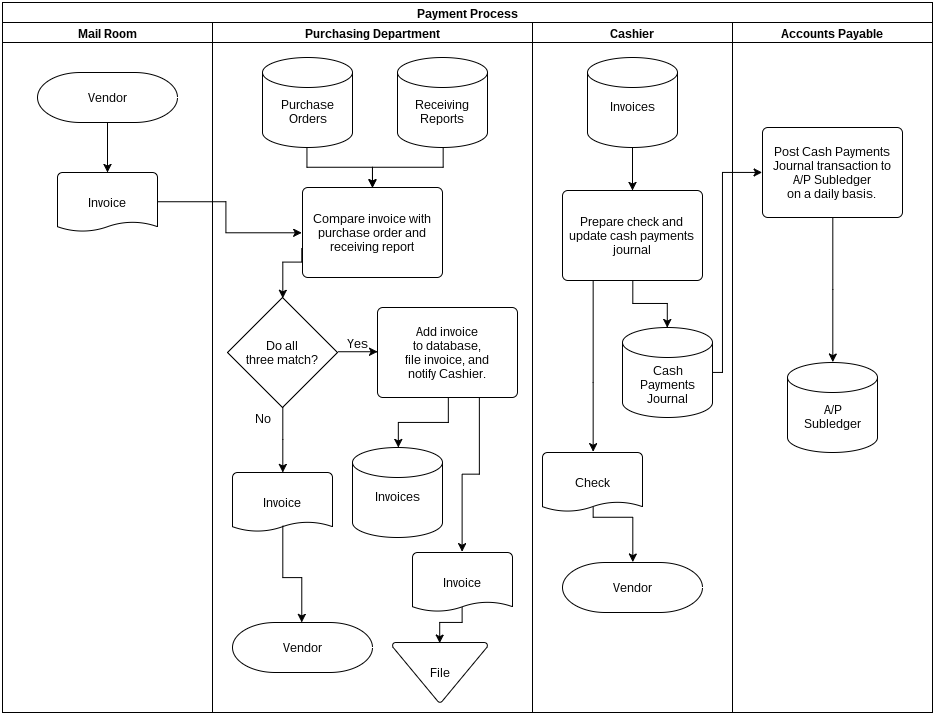

The diagram above was exported from draw.io. Its source (the exported page's mxGraphModel, read from the mxfile embedded in the PNG):
<mxGraphModel dx="1869" dy="888" grid="1" gridSize="10" guides="1" tooltips="1" connect="1" arrows="1" fold="1" page="1" pageScale="1" pageWidth="1100" pageHeight="850" background="#ffffff" math="0">
  <root>
    <mxCell id="0" />
    <mxCell id="1" parent="0" />
    <mxCell id="2" value="Payment Process" style="swimlane;html=1;childLayout=stackLayout;startSize=20;fillColor=#ffffff;labelBackgroundColor=#ffffff;" parent="1" vertex="1">
      <mxGeometry x="130" y="80" width="930" height="710" as="geometry">
        <mxRectangle x="130" y="80" width="60" height="20" as="alternateBounds" />
      </mxGeometry>
    </mxCell>
    <mxCell id="3" value="Mail Room" style="swimlane;html=1;startSize=20;fillColor=#FFFFFF;labelBackgroundColor=#ffffff;" parent="2" vertex="1">
      <mxGeometry y="20" width="210" height="690" as="geometry" />
    </mxCell>
    <mxCell id="27" value="Vendor" style="strokeWidth=1;html=1;shape=mxgraph.flowchart.terminator;whiteSpace=wrap;fontSize=12;" parent="3" vertex="1">
      <mxGeometry x="35" y="50" width="140" height="50" as="geometry" />
    </mxCell>
    <mxCell id="60" value="Invoice" style="strokeWidth=1;html=1;shape=mxgraph.flowchart.document;whiteSpace=wrap;fontSize=12;" parent="3" vertex="1">
      <mxGeometry x="55" y="150" width="100" height="60" as="geometry" />
    </mxCell>
    <mxCell id="61" style="edgeStyle=orthogonalEdgeStyle;rounded=0;html=1;fontSize=12;" parent="3" source="27" target="60" edge="1">
      <mxGeometry relative="1" as="geometry" />
    </mxCell>
    <mxCell id="4" value="Purchasing Department" style="swimlane;html=1;startSize=20;fillColor=#ffffff;labelBackgroundColor=#ffffff;" parent="2" vertex="1">
      <mxGeometry x="210" y="20" width="320" height="690" as="geometry" />
    </mxCell>
    <mxCell id="138" style="edgeStyle=orthogonalEdgeStyle;rounded=0;html=1;entryX=0.5;entryY=0;entryPerimeter=0;jettySize=auto;orthogonalLoop=1;exitX=0;exitY=0.681;exitPerimeter=0;" edge="1" parent="4" source="65" target="68">
      <mxGeometry relative="1" as="geometry">
        <Array as="points">
          <mxPoint x="90" y="240" />
          <mxPoint x="70" y="240" />
        </Array>
      </mxGeometry>
    </mxCell>
    <mxCell id="65" value="Compare invoice with purchase order and receiving report" style="strokeWidth=1;html=1;shape=mxgraph.flowchart.process;whiteSpace=wrap;fontSize=12;" parent="4" vertex="1">
      <mxGeometry x="90" y="165" width="140" height="90" as="geometry" />
    </mxCell>
    <mxCell id="68" value="Do all&lt;br&gt;three match?" style="strokeWidth=1;html=1;shape=mxgraph.flowchart.decision;whiteSpace=wrap;fontSize=12;" parent="4" vertex="1">
      <mxGeometry x="15" y="275" width="110" height="110" as="geometry" />
    </mxCell>
    <mxCell id="71" value="Invoice" style="strokeWidth=1;html=1;shape=mxgraph.flowchart.document;whiteSpace=wrap;fontSize=12;" parent="4" vertex="1">
      <mxGeometry x="20" y="450" width="100" height="60" as="geometry" />
    </mxCell>
    <mxCell id="72" style="edgeStyle=orthogonalEdgeStyle;rounded=0;html=1;fontSize=12;" parent="4" source="68" target="71" edge="1">
      <mxGeometry relative="1" as="geometry" />
    </mxCell>
    <mxCell id="73" value="No" style="text;html=1;strokeColor=none;fillColor=none;align=center;verticalAlign=middle;whiteSpace=wrap;overflow=hidden;fontSize=12;" parent="4" vertex="1">
      <mxGeometry x="30" y="385" width="40" height="20" as="geometry" />
    </mxCell>
    <mxCell id="74" value="Vendor" style="strokeWidth=1;html=1;shape=mxgraph.flowchart.terminator;whiteSpace=wrap;fontSize=12;" parent="4" vertex="1">
      <mxGeometry x="20" y="600" width="140" height="50" as="geometry" />
    </mxCell>
    <mxCell id="75" style="edgeStyle=orthogonalEdgeStyle;rounded=0;html=1;entryX=0.5;entryY=0;entryPerimeter=0;fontSize=12;exitX=0.5;exitY=0.9;exitPerimeter=0;" parent="4" source="71" target="74" edge="1">
      <mxGeometry relative="1" as="geometry">
        <Array as="points" />
      </mxGeometry>
    </mxCell>
    <mxCell id="78" value="Yes" style="text;html=1;strokeColor=none;fillColor=none;align=center;verticalAlign=middle;whiteSpace=wrap;overflow=hidden;fontSize=12;" parent="4" vertex="1">
      <mxGeometry x="125" y="310" width="40" height="20" as="geometry" />
    </mxCell>
    <mxCell id="124" style="edgeStyle=orthogonalEdgeStyle;rounded=0;html=1;jettySize=auto;orthogonalLoop=1;" edge="1" parent="4" source="122" target="65">
      <mxGeometry relative="1" as="geometry" />
    </mxCell>
    <mxCell id="122" value="Purchase&lt;br&gt;Orders" style="strokeWidth=1;html=1;shape=mxgraph.flowchart.database;whiteSpace=wrap;fontSize=12;spacingTop=17;" vertex="1" parent="4">
      <mxGeometry x="50" y="35" width="90" height="90" as="geometry" />
    </mxCell>
    <mxCell id="125" style="edgeStyle=orthogonalEdgeStyle;rounded=0;html=1;entryX=0.5;entryY=0;entryPerimeter=0;jettySize=auto;orthogonalLoop=1;" edge="1" parent="4" source="123" target="65">
      <mxGeometry relative="1" as="geometry" />
    </mxCell>
    <mxCell id="123" value="Receiving&lt;br&gt;Reports" style="strokeWidth=1;html=1;shape=mxgraph.flowchart.database;whiteSpace=wrap;fontSize=12;spacingTop=17;" vertex="1" parent="4">
      <mxGeometry x="185" y="35" width="90" height="90" as="geometry" />
    </mxCell>
    <mxCell id="132" style="edgeStyle=orthogonalEdgeStyle;rounded=0;html=1;jettySize=auto;orthogonalLoop=1;" edge="1" parent="4" source="129" target="131">
      <mxGeometry relative="1" as="geometry" />
    </mxCell>
    <mxCell id="129" value="Add invoice&lt;br&gt;to database,&lt;br&gt;file invoice, and&lt;br&gt;notify Cashier." style="strokeWidth=1;html=1;shape=mxgraph.flowchart.process;whiteSpace=wrap;fontSize=12;" vertex="1" parent="4">
      <mxGeometry x="165" y="285" width="140" height="90" as="geometry" />
    </mxCell>
    <mxCell id="130" value="" style="endArrow=classic;html=1;exitX=1;exitY=0.5;exitPerimeter=0;entryX=0;entryY=0.5;entryPerimeter=0;edgeStyle=orthogonalEdgeStyle;rounded=0;" edge="1" parent="4" source="68" target="129">
      <mxGeometry width="50" height="50" relative="1" as="geometry">
        <mxPoint x="-320" y="130" as="sourcePoint" />
        <mxPoint x="-270" y="80" as="targetPoint" />
      </mxGeometry>
    </mxCell>
    <mxCell id="131" value="Invoices" style="strokeWidth=1;html=1;shape=mxgraph.flowchart.database;whiteSpace=wrap;fontSize=12;spacingTop=8;" vertex="1" parent="4">
      <mxGeometry x="140" y="425" width="90" height="90" as="geometry" />
    </mxCell>
    <mxCell id="149" style="edgeStyle=orthogonalEdgeStyle;rounded=0;html=1;entryX=0.5;entryY=0;entryPerimeter=0;jettySize=auto;orthogonalLoop=1;exitX=0.5;exitY=0.9;exitPerimeter=0;" edge="1" parent="4" source="136" target="139">
      <mxGeometry relative="1" as="geometry">
        <Array as="points">
          <mxPoint x="250" y="600" />
          <mxPoint x="228" y="600" />
        </Array>
      </mxGeometry>
    </mxCell>
    <mxCell id="136" value="Invoice" style="strokeWidth=1;html=1;shape=mxgraph.flowchart.document;whiteSpace=wrap;fontSize=12;" vertex="1" parent="4">
      <mxGeometry x="200" y="530" width="100" height="60" as="geometry" />
    </mxCell>
    <mxCell id="139" value="File" style="strokeWidth=1;html=1;shape=mxgraph.flowchart.merge_or_storage;whiteSpace=wrap;fontSize=12;" vertex="1" parent="4">
      <mxGeometry x="180" y="620" width="95" height="60" as="geometry" />
    </mxCell>
    <mxCell id="142" value="" style="endArrow=classic;html=1;exitX=0.727;exitY=1.004;exitPerimeter=0;entryX=0.5;entryY=0;entryPerimeter=0;edgeStyle=orthogonalEdgeStyle;rounded=0;" edge="1" parent="4" source="129" target="136">
      <mxGeometry width="50" height="50" relative="1" as="geometry">
        <mxPoint x="-250" y="320" as="sourcePoint" />
        <mxPoint x="-200" y="270" as="targetPoint" />
      </mxGeometry>
    </mxCell>
    <mxCell id="58" value="Cashier" style="swimlane;html=1;startSize=20;fillColor=#ffffff;labelBackgroundColor=#ffffff;" parent="2" vertex="1">
      <mxGeometry x="530" y="20" width="200" height="690" as="geometry" />
    </mxCell>
    <mxCell id="128" style="edgeStyle=orthogonalEdgeStyle;rounded=0;html=1;jettySize=auto;orthogonalLoop=1;entryX=0.5;entryY=0;entryPerimeter=0;" edge="1" parent="58" source="79" target="115">
      <mxGeometry relative="1" as="geometry">
        <Array as="points">
          <mxPoint x="60" y="360" />
          <mxPoint x="60" y="360" />
        </Array>
      </mxGeometry>
    </mxCell>
    <mxCell id="146" style="edgeStyle=orthogonalEdgeStyle;rounded=0;html=1;entryX=0.5;entryY=0;entryPerimeter=0;jettySize=auto;orthogonalLoop=1;" edge="1" parent="58" source="79" target="145">
      <mxGeometry relative="1" as="geometry" />
    </mxCell>
    <mxCell id="79" value="Prepare check and update cash payments&lt;br&gt;journal" style="strokeWidth=1;html=1;shape=mxgraph.flowchart.process;whiteSpace=wrap;fontSize=12;" parent="58" vertex="1">
      <mxGeometry x="30" y="168" width="140" height="90" as="geometry" />
    </mxCell>
    <mxCell id="85" value="Vendor" style="strokeWidth=1;html=1;shape=mxgraph.flowchart.terminator;whiteSpace=wrap;fontSize=12;" parent="58" vertex="1">
      <mxGeometry x="30" y="540" width="140" height="50" as="geometry" />
    </mxCell>
    <mxCell id="127" style="edgeStyle=orthogonalEdgeStyle;rounded=0;html=1;entryX=0.5;entryY=0;entryPerimeter=0;jettySize=auto;orthogonalLoop=1;exitX=0.5;exitY=0.9;exitPerimeter=0;" edge="1" parent="58" source="115" target="85">
      <mxGeometry relative="1" as="geometry">
        <Array as="points">
          <mxPoint x="60" y="495" />
          <mxPoint x="100" y="495" />
        </Array>
      </mxGeometry>
    </mxCell>
    <mxCell id="115" value="Check" style="strokeWidth=1;html=1;shape=mxgraph.flowchart.document;whiteSpace=wrap;fontSize=12;" parent="58" vertex="1">
      <mxGeometry x="10" y="430" width="100" height="60" as="geometry" />
    </mxCell>
    <mxCell id="144" style="edgeStyle=orthogonalEdgeStyle;rounded=0;html=1;jettySize=auto;orthogonalLoop=1;" edge="1" parent="58" source="143" target="79">
      <mxGeometry relative="1" as="geometry" />
    </mxCell>
    <mxCell id="143" value="Invoices" style="strokeWidth=1;html=1;shape=mxgraph.flowchart.database;whiteSpace=wrap;fontSize=12;spacingTop=8;" vertex="1" parent="58">
      <mxGeometry x="55" y="35" width="90" height="90" as="geometry" />
    </mxCell>
    <mxCell id="145" value="Cash&lt;br&gt;Payments&lt;br&gt;Journal" style="strokeWidth=1;html=1;shape=mxgraph.flowchart.database;whiteSpace=wrap;fontSize=12;spacingTop=23;" vertex="1" parent="58">
      <mxGeometry x="90" y="305" width="90" height="90" as="geometry" />
    </mxCell>
    <mxCell id="59" value="&lt;span&gt;Accounts Payable&lt;/span&gt;" style="swimlane;html=1;startSize=20;fillColor=#ffffff;fontStyle=1;labelBackgroundColor=#ffffff;" parent="2" vertex="1">
      <mxGeometry x="730" y="20" width="200" height="690" as="geometry" />
    </mxCell>
    <mxCell id="111" value="Post Cash Payments Journal transaction to A/P Subledger&lt;br&gt;on a daily basis." style="strokeWidth=1;html=1;shape=mxgraph.flowchart.process;whiteSpace=wrap;fontSize=12;" parent="59" vertex="1">
      <mxGeometry x="30" y="105" width="140" height="90" as="geometry" />
    </mxCell>
    <mxCell id="113" value="A/P&lt;br&gt;Subledger" style="strokeWidth=1;html=1;shape=mxgraph.flowchart.database;whiteSpace=wrap;fontSize=12;spacingTop=17;" parent="59" vertex="1">
      <mxGeometry x="55" y="340" width="90" height="90" as="geometry" />
    </mxCell>
    <mxCell id="114" style="edgeStyle=orthogonalEdgeStyle;rounded=0;html=1;entryX=0.5;entryY=0;entryPerimeter=0;fontSize=12;" parent="59" source="111" target="113" edge="1">
      <mxGeometry relative="1" as="geometry" />
    </mxCell>
    <mxCell id="126" style="edgeStyle=orthogonalEdgeStyle;rounded=0;html=1;jettySize=auto;orthogonalLoop=1;entryX=0;entryY=0.5;entryPerimeter=0;" edge="1" parent="2" source="60" target="65">
      <mxGeometry relative="1" as="geometry">
        <mxPoint x="290" y="230" as="targetPoint" />
        <Array as="points">
          <mxPoint x="223" y="200" />
          <mxPoint x="223" y="230" />
        </Array>
      </mxGeometry>
    </mxCell>
    <mxCell id="147" style="edgeStyle=orthogonalEdgeStyle;rounded=0;html=1;entryX=0;entryY=0.5;entryPerimeter=0;jettySize=auto;orthogonalLoop=1;" edge="1" parent="2" source="145" target="111">
      <mxGeometry relative="1" as="geometry">
        <Array as="points">
          <mxPoint x="720" y="370" />
          <mxPoint x="720" y="170" />
        </Array>
      </mxGeometry>
    </mxCell>
  </root>
</mxGraphModel>